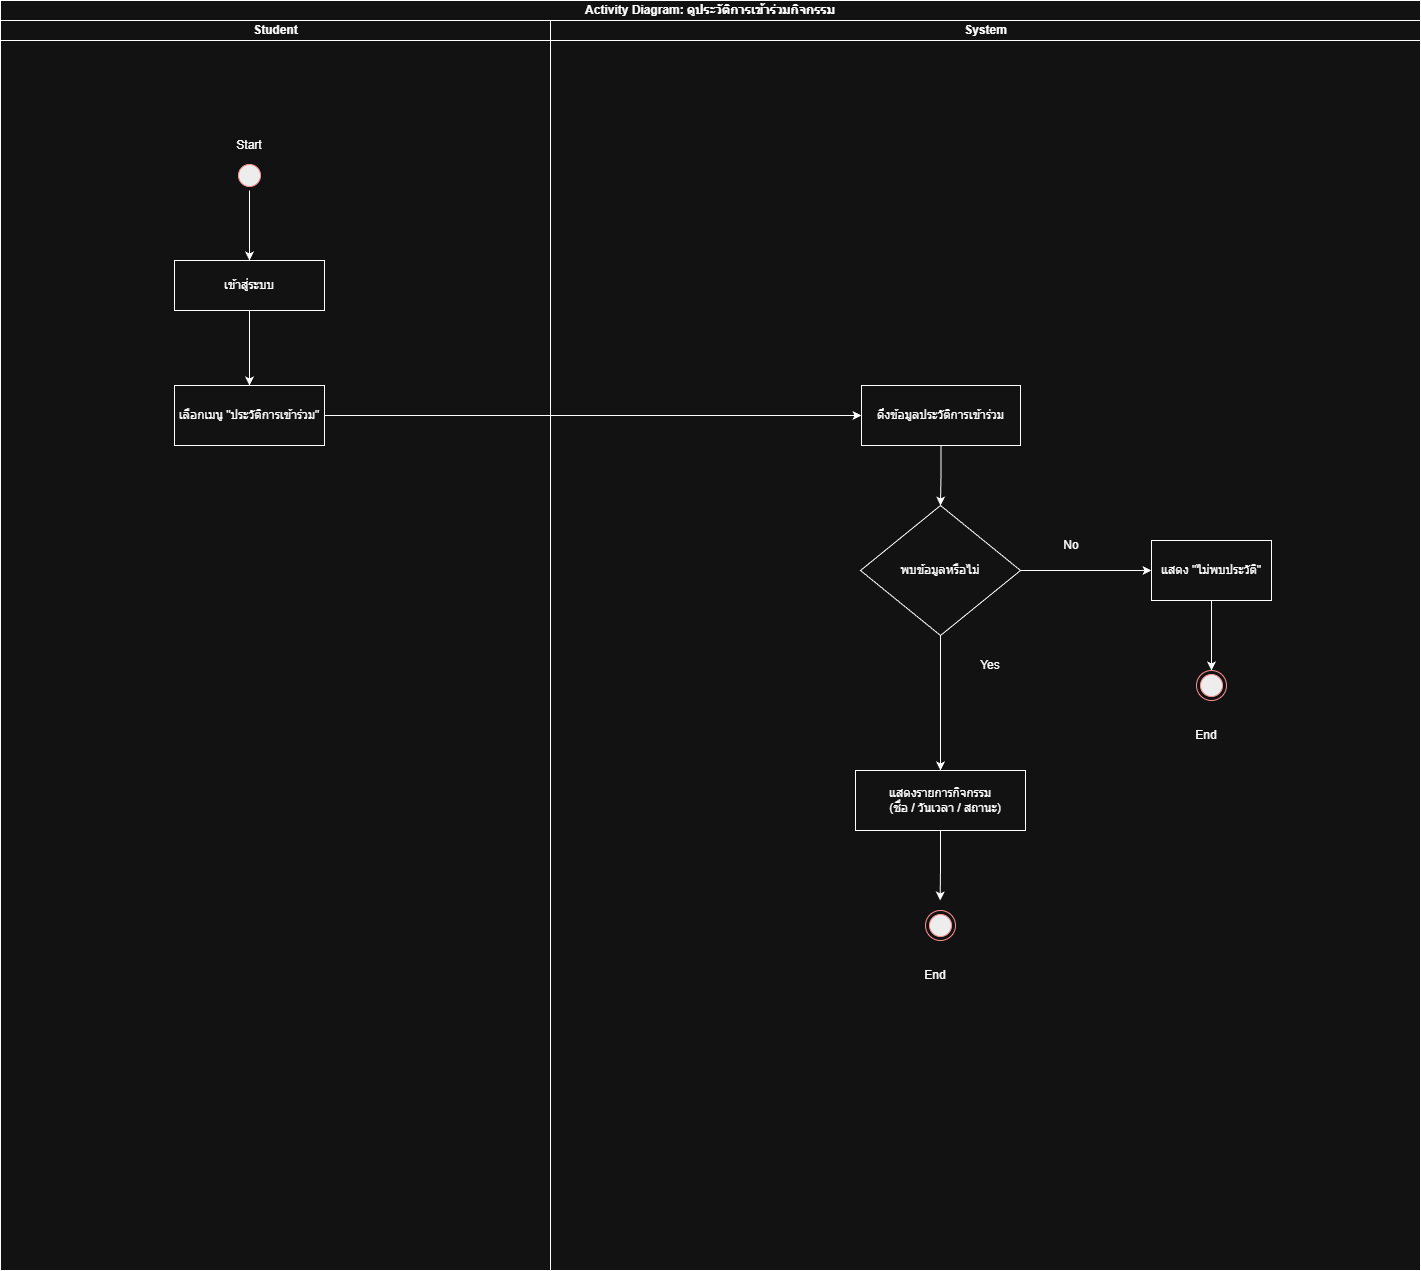

The diagram above was exported from draw.io. Its source (the exported page's mxGraphModel, read from the mxfile embedded in the PNG):
<mxGraphModel dx="599" dy="743" grid="1" gridSize="10" guides="1" tooltips="1" connect="1" arrows="1" fold="1" page="1" pageScale="1" pageWidth="827" pageHeight="1169" math="0" shadow="0">
  <root>
    <mxCell id="0" />
    <mxCell id="1" parent="0" />
    <mxCell id="EVCQTTVYRR9_SkweVwd2-221" parent="1" style="swimlane;html=1;childLayout=stackLayout;resizeParent=1;resizeParentMax=0;startSize=20;whiteSpace=wrap;" value=" Activity Diagram: ดูประวัติการเข้าร่วมกิจกรรม" vertex="1">
      <mxGeometry height="1270" width="1420" x="1080" y="1160" as="geometry" />
    </mxCell>
    <mxCell id="EVCQTTVYRR9_SkweVwd2-222" parent="EVCQTTVYRR9_SkweVwd2-221" style="swimlane;html=1;startSize=20;" value="Student" vertex="1">
      <mxGeometry height="1250" width="550" y="20" as="geometry" />
    </mxCell>
    <mxCell id="EVCQTTVYRR9_SkweVwd2-223" edge="1" parent="EVCQTTVYRR9_SkweVwd2-222" source="EVCQTTVYRR9_SkweVwd2-224" style="edgeStyle=orthogonalEdgeStyle;rounded=0;orthogonalLoop=1;jettySize=auto;html=1;exitX=0.5;exitY=1;exitDx=0;exitDy=0;entryX=0.5;entryY=0;entryDx=0;entryDy=0;" target="EVCQTTVYRR9_SkweVwd2-226">
      <mxGeometry relative="1" as="geometry" />
    </mxCell>
    <mxCell id="EVCQTTVYRR9_SkweVwd2-224" parent="EVCQTTVYRR9_SkweVwd2-222" style="ellipse;html=1;shape=startState;fillColor=#000000;strokeColor=#ff0000;" value="" vertex="1">
      <mxGeometry height="30" width="30" x="234" y="140" as="geometry" />
    </mxCell>
    <mxCell id="EVCQTTVYRR9_SkweVwd2-225" edge="1" parent="EVCQTTVYRR9_SkweVwd2-222" source="EVCQTTVYRR9_SkweVwd2-226" style="edgeStyle=orthogonalEdgeStyle;rounded=0;orthogonalLoop=1;jettySize=auto;html=1;" target="EVCQTTVYRR9_SkweVwd2-228" value="">
      <mxGeometry relative="1" as="geometry" />
    </mxCell>
    <mxCell id="EVCQTTVYRR9_SkweVwd2-226" parent="EVCQTTVYRR9_SkweVwd2-222" style="html=1;whiteSpace=wrap;" value="เข้าสู่ระบบ" vertex="1">
      <mxGeometry height="50" width="150" x="174" y="240" as="geometry" />
    </mxCell>
    <mxCell id="EVCQTTVYRR9_SkweVwd2-227" parent="EVCQTTVYRR9_SkweVwd2-222" style="text;html=1;whiteSpace=wrap;strokeColor=none;fillColor=none;align=center;verticalAlign=middle;rounded=0;autosize=1;resizable=0;" value="&lt;div&gt;Start&lt;/div&gt;" vertex="1">
      <mxGeometry height="30" width="50" x="224" y="110" as="geometry" />
    </mxCell>
    <mxCell id="EVCQTTVYRR9_SkweVwd2-228" parent="EVCQTTVYRR9_SkweVwd2-222" style="whiteSpace=wrap;html=1;" value="เลือกเมนู &quot;ประวัติการเข้าร่วม&quot;" vertex="1">
      <mxGeometry height="60" width="150" x="174" y="365" as="geometry" />
    </mxCell>
    <mxCell id="EVCQTTVYRR9_SkweVwd2-229" edge="1" parent="EVCQTTVYRR9_SkweVwd2-221" source="EVCQTTVYRR9_SkweVwd2-228" style="edgeStyle=orthogonalEdgeStyle;rounded=0;orthogonalLoop=1;jettySize=auto;html=1;" target="EVCQTTVYRR9_SkweVwd2-233" value="">
      <mxGeometry relative="1" as="geometry" />
    </mxCell>
    <mxCell id="EVCQTTVYRR9_SkweVwd2-230" parent="EVCQTTVYRR9_SkweVwd2-221" style="swimlane;html=1;startSize=20;" value="System" vertex="1">
      <mxGeometry height="1250" width="870" x="550" y="20" as="geometry" />
    </mxCell>
    <mxCell id="EVCQTTVYRR9_SkweVwd2-231" parent="EVCQTTVYRR9_SkweVwd2-230" style="text;html=1;whiteSpace=wrap;strokeColor=none;fillColor=none;align=center;verticalAlign=middle;rounded=0;autosize=1;resizable=0;" value="End" vertex="1">
      <mxGeometry height="30" width="40" x="365" y="940" as="geometry" />
    </mxCell>
    <mxCell id="EVCQTTVYRR9_SkweVwd2-232" edge="1" parent="EVCQTTVYRR9_SkweVwd2-230" source="EVCQTTVYRR9_SkweVwd2-233" style="edgeStyle=orthogonalEdgeStyle;rounded=0;orthogonalLoop=1;jettySize=auto;html=1;exitX=0.5;exitY=1;exitDx=0;exitDy=0;entryX=0.5;entryY=0;entryDx=0;entryDy=0;" target="EVCQTTVYRR9_SkweVwd2-236">
      <mxGeometry relative="1" as="geometry">
        <mxPoint x="391.3333333333335" y="570" as="targetPoint" />
      </mxGeometry>
    </mxCell>
    <mxCell id="EVCQTTVYRR9_SkweVwd2-233" parent="EVCQTTVYRR9_SkweVwd2-230" style="whiteSpace=wrap;html=1;" value="ดึงข้อมูลประวัติการเข้าร่วม" vertex="1">
      <mxGeometry height="60" width="159" x="311" y="365" as="geometry" />
    </mxCell>
    <mxCell id="EVCQTTVYRR9_SkweVwd2-234" edge="1" parent="EVCQTTVYRR9_SkweVwd2-230" source="EVCQTTVYRR9_SkweVwd2-236" style="edgeStyle=orthogonalEdgeStyle;rounded=0;orthogonalLoop=1;jettySize=auto;html=1;" target="EVCQTTVYRR9_SkweVwd2-238" value="">
      <mxGeometry relative="1" as="geometry" />
    </mxCell>
    <mxCell id="EVCQTTVYRR9_SkweVwd2-235" edge="1" parent="EVCQTTVYRR9_SkweVwd2-230" source="EVCQTTVYRR9_SkweVwd2-236" style="edgeStyle=orthogonalEdgeStyle;rounded=0;orthogonalLoop=1;jettySize=auto;html=1;entryX=0.5;entryY=0;entryDx=0;entryDy=0;" target="EVCQTTVYRR9_SkweVwd2-245" value="">
      <mxGeometry relative="1" as="geometry">
        <mxPoint x="390" y="700" as="targetPoint" />
      </mxGeometry>
    </mxCell>
    <mxCell id="EVCQTTVYRR9_SkweVwd2-236" parent="EVCQTTVYRR9_SkweVwd2-230" style="rhombus;whiteSpace=wrap;html=1;" value="พบข้อมูลหรือไม่" vertex="1">
      <mxGeometry height="130" width="160" x="310" y="485" as="geometry" />
    </mxCell>
    <mxCell id="EVCQTTVYRR9_SkweVwd2-237" edge="1" parent="EVCQTTVYRR9_SkweVwd2-230" source="EVCQTTVYRR9_SkweVwd2-238" style="edgeStyle=orthogonalEdgeStyle;rounded=0;orthogonalLoop=1;jettySize=auto;html=1;entryX=0.5;entryY=0;entryDx=0;entryDy=0;" target="EVCQTTVYRR9_SkweVwd2-240" value="">
      <mxGeometry relative="1" as="geometry">
        <mxPoint x="661" y="755" as="targetPoint" />
      </mxGeometry>
    </mxCell>
    <mxCell id="EVCQTTVYRR9_SkweVwd2-238" parent="EVCQTTVYRR9_SkweVwd2-230" style="whiteSpace=wrap;html=1;" value="แสดง &quot;ไม่พบประวัติ&quot;" vertex="1">
      <mxGeometry height="60" width="120" x="601" y="520" as="geometry" />
    </mxCell>
    <mxCell id="EVCQTTVYRR9_SkweVwd2-239" parent="EVCQTTVYRR9_SkweVwd2-230" style="ellipse;html=1;shape=endState;fillColor=#000000;strokeColor=#ff0000;" value="" vertex="1">
      <mxGeometry height="30" width="30" x="375" y="890" as="geometry" />
    </mxCell>
    <mxCell id="EVCQTTVYRR9_SkweVwd2-240" parent="EVCQTTVYRR9_SkweVwd2-230" style="ellipse;html=1;shape=endState;fillColor=#000000;strokeColor=#ff0000;" value="" vertex="1">
      <mxGeometry height="30" width="30" x="646" y="650" as="geometry" />
    </mxCell>
    <mxCell id="EVCQTTVYRR9_SkweVwd2-241" parent="EVCQTTVYRR9_SkweVwd2-230" style="text;html=1;whiteSpace=wrap;strokeColor=none;fillColor=none;align=center;verticalAlign=middle;rounded=0;autosize=1;resizable=0;" value="Yes" vertex="1">
      <mxGeometry height="30" width="40" x="420" y="630" as="geometry" />
    </mxCell>
    <mxCell id="EVCQTTVYRR9_SkweVwd2-242" parent="EVCQTTVYRR9_SkweVwd2-230" style="text;html=1;whiteSpace=wrap;strokeColor=none;fillColor=none;align=center;verticalAlign=middle;rounded=0;autosize=1;resizable=0;" value="No" vertex="1">
      <mxGeometry height="30" width="40" x="501" y="510" as="geometry" />
    </mxCell>
    <mxCell id="EVCQTTVYRR9_SkweVwd2-243" parent="EVCQTTVYRR9_SkweVwd2-230" style="text;html=1;whiteSpace=wrap;strokeColor=none;fillColor=none;align=center;verticalAlign=middle;rounded=0;autosize=1;resizable=0;" value="End" vertex="1">
      <mxGeometry height="30" width="40" x="636" y="700" as="geometry" />
    </mxCell>
    <mxCell id="EVCQTTVYRR9_SkweVwd2-244" edge="1" parent="EVCQTTVYRR9_SkweVwd2-230" source="EVCQTTVYRR9_SkweVwd2-245" style="edgeStyle=orthogonalEdgeStyle;rounded=0;orthogonalLoop=1;jettySize=auto;html=1;exitX=0.5;exitY=1;exitDx=0;exitDy=0;">
      <mxGeometry relative="1" as="geometry">
        <mxPoint x="389.66666666666697" y="880" as="targetPoint" />
      </mxGeometry>
    </mxCell>
    <mxCell id="EVCQTTVYRR9_SkweVwd2-245" parent="EVCQTTVYRR9_SkweVwd2-230" style="whiteSpace=wrap;html=1;" value="&lt;div&gt;แสดงรายการกิจกรรม&lt;/div&gt;&lt;div&gt;&amp;nbsp; &amp;nbsp;(ชื่อ / วันเวลา / สถานะ)&lt;/div&gt;" vertex="1">
      <mxGeometry height="60" width="170" x="305" y="750" as="geometry" />
    </mxCell>
  </root>
</mxGraphModel>